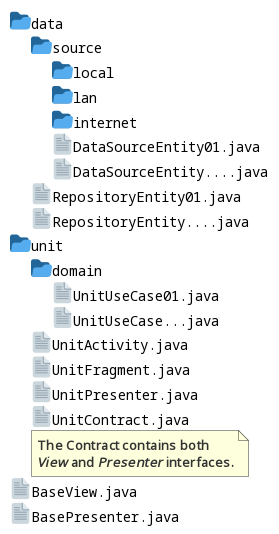

The diagram above was rendered by PlantUML. Its source (embedded in the PNG):
@startfiles DIR_generic_unit
skinparam dpi 300
/data/source/
/data/source/local/
/data/source/lan/
/data/source/internet/
/data/RepositoryEntity01.java
/data/RepositoryEntity....java
/data/source/DataSourceEntity01.java
/data/source/DataSourceEntity....java
/unit/domain/UnitUseCase01.java
/unit/domain/UnitUseCase...java
/unit/UnitActivity.java
/unit/UnitFragment.java
/unit/UnitPresenter.java
/unit/UnitContract.java
<note>
The Contract contains both 
<i>View</i> and <i>Presenter</i> interfaces.
</note>
/BaseView.java
/BasePresenter.java
@endfiles